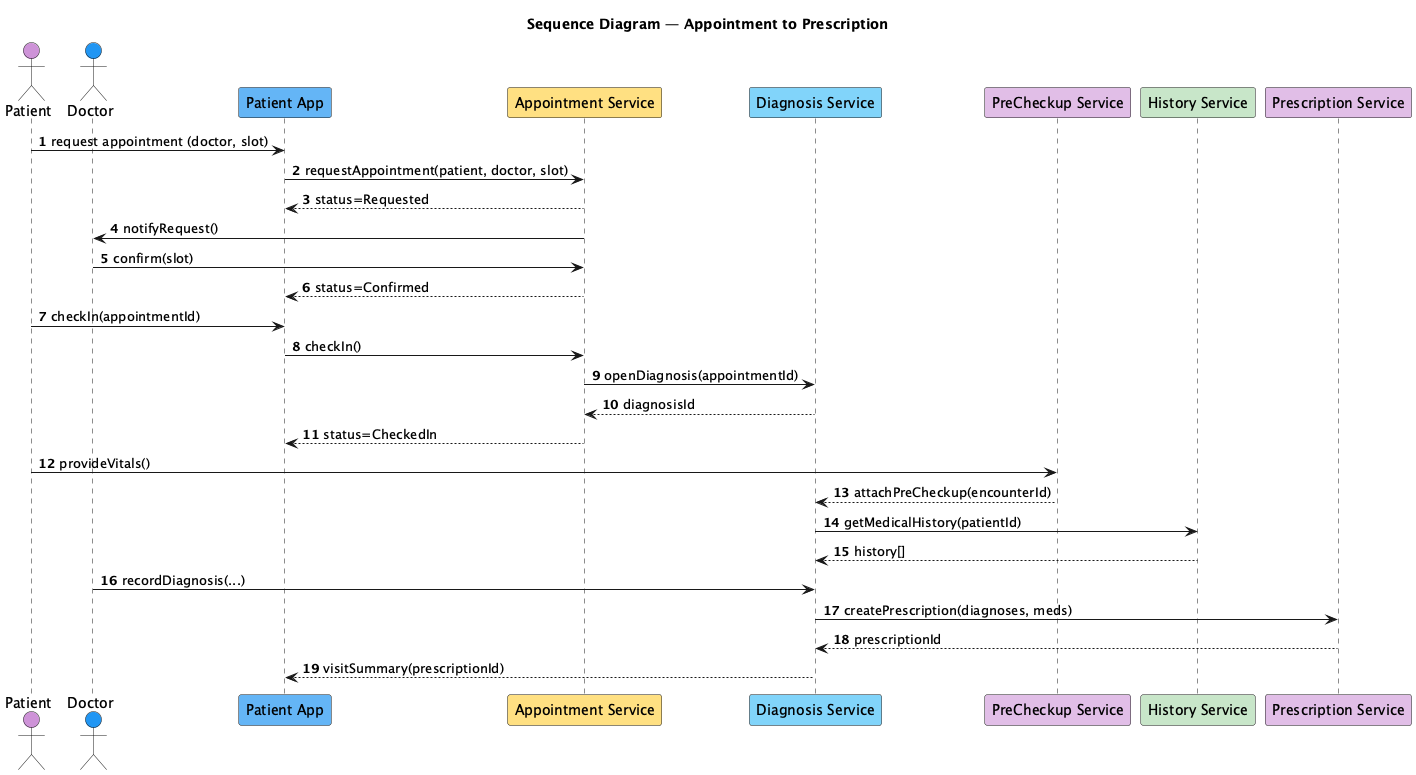

The diagram above was rendered by PlantUML. Its source (embedded in the PNG):
@startuml
title Sequence Diagram — Appointment to Prescription

actor Patient as P #CE93D8
actor Doctor as D #2196F3
participant "Patient App" as App #64B5F6
participant "Appointment Service" as Appt #FFE082
participant "Diagnosis Service" as Diag #81D4FA
participant "PreCheckup Service" as Pre #E1BEE7
participant "History Service" as Hist #C8E6C9
participant "Prescription Service" as Rx #E1BEE7

autonumber

P -> App: request appointment (doctor, slot)
App -> Appt: requestAppointment(patient, doctor, slot)
Appt --> App: status=Requested

Appt -> D: notifyRequest()
D -> Appt: confirm(slot)
Appt --> App: status=Confirmed

P -> App: checkIn(appointmentId)
App -> Appt: checkIn()
Appt -> Diag: openDiagnosis(appointmentId)
Diag --> Appt: diagnosisId
Appt --> App: status=CheckedIn

' L2: Diagnostic
P -> Pre: provideVitals()
Pre --> Diag: attachPreCheckup(encounterId)

Diag -> Hist: getMedicalHistory(patientId)
Hist --> Diag: history[]

D -> Diag: recordDiagnosis(...)
Diag -> Rx: createPrescription(diagnoses, meds)
Rx --> Diag: prescriptionId
Diag --> App: visitSummary(prescriptionId)
@enduml